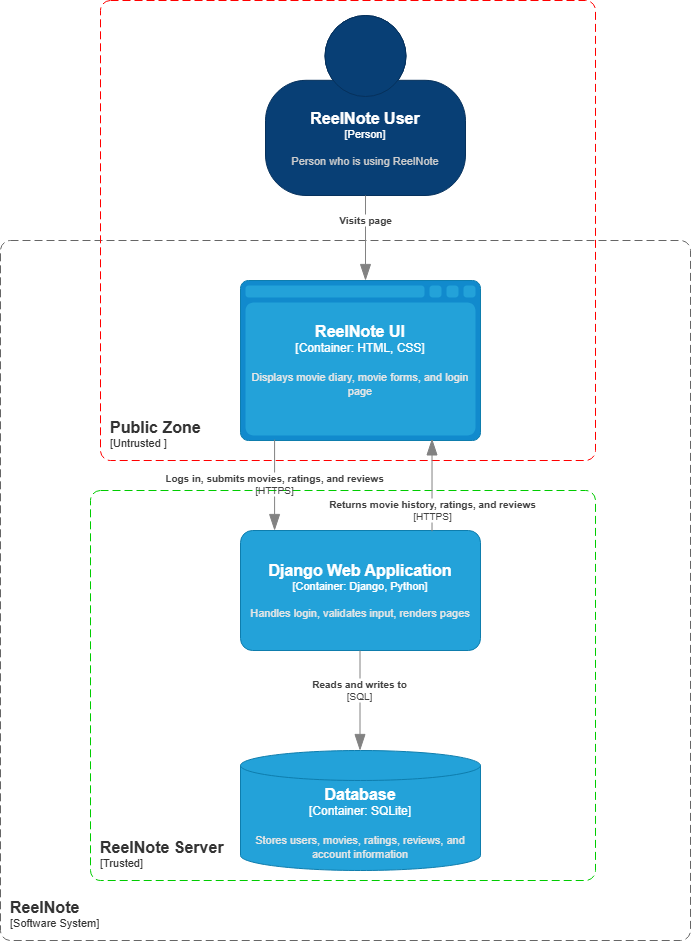

The diagram above was exported from draw.io. Its source (the exported page's mxGraphModel, read from the mxfile embedded in the PNG):
<mxGraphModel dx="964" dy="2080" grid="1" gridSize="10" guides="1" tooltips="1" connect="1" arrows="1" fold="1" page="1" pageScale="1" pageWidth="850" pageHeight="1100" math="0" shadow="0">
  <root>
    <mxCell id="0" />
    <mxCell id="1" parent="0" />
    <object placeholders="1" c4Name="Django Web Application" c4Type="Container" c4Technology="Django, Python" c4Description="Handles login, validates input, renders pages" label="&lt;font style=&quot;font-size: 16px&quot;&gt;&lt;b&gt;%c4Name%&lt;/b&gt;&lt;/font&gt;&lt;div&gt;[%c4Type%: %c4Technology%]&lt;/div&gt;&lt;br&gt;&lt;div&gt;&lt;font style=&quot;font-size: 11px&quot;&gt;&lt;font color=&quot;#E6E6E6&quot;&gt;%c4Description%&lt;/font&gt;&lt;/div&gt;" id="NR4TWVwe9H7w1jGv4FxR-3">
      <mxCell parent="1" style="rounded=1;whiteSpace=wrap;html=1;fontSize=11;labelBackgroundColor=none;fillColor=#23A2D9;fontColor=#ffffff;align=center;arcSize=10;strokeColor=#0E7DAD;metaEdit=1;resizable=0;points=[[0.25,0,0],[0.5,0,0],[0.75,0,0],[1,0.25,0],[1,0.5,0],[1,0.75,0],[0.75,1,0],[0.5,1,0],[0.25,1,0],[0,0.75,0],[0,0.5,0],[0,0.25,0]];" vertex="1">
        <mxGeometry height="120" width="240" x="300" y="300" as="geometry" />
      </mxCell>
    </object>
    <object placeholders="1" c4Name="ReelNote" c4Type="ContainerScopeBoundary" c4Application="Software System" label="&lt;font style=&quot;font-size: 16px&quot;&gt;&lt;b&gt;&lt;div style=&quot;text-align: left&quot;&gt;%c4Name%&lt;/div&gt;&lt;/b&gt;&lt;/font&gt;&lt;div style=&quot;text-align: left&quot;&gt;[%c4Application%]&lt;/div&gt;" id="NR4TWVwe9H7w1jGv4FxR-4">
      <mxCell parent="1" style="rounded=1;fontSize=11;whiteSpace=wrap;html=1;dashed=1;arcSize=20;fillColor=none;strokeColor=#666666;fontColor=#333333;labelBackgroundColor=none;align=left;verticalAlign=bottom;labelBorderColor=none;spacingTop=0;spacing=10;dashPattern=8 4;metaEdit=1;rotatable=0;perimeter=rectanglePerimeter;noLabel=0;labelPadding=0;allowArrows=0;connectable=0;expand=0;recursiveResize=0;editable=1;pointerEvents=0;absoluteArcSize=1;points=[[0.25,0,0],[0.5,0,0],[0.75,0,0],[1,0.25,0],[1,0.5,0],[1,0.75,0],[0.75,1,0],[0.5,1,0],[0.25,1,0],[0,0.75,0],[0,0.5,0],[0,0.25,0]];" vertex="1">
        <mxGeometry height="700" width="690" x="60" y="10" as="geometry" />
      </mxCell>
    </object>
    <object placeholders="1" c4Name="Database" c4Type="Container" c4Technology="SQLite" c4Description="Stores users, movies, ratings, reviews, and account information" label="&lt;font style=&quot;font-size: 16px&quot;&gt;&lt;b&gt;%c4Name%&lt;/b&gt;&lt;/font&gt;&lt;div&gt;[%c4Type%:&amp;nbsp;%c4Technology%]&lt;/div&gt;&lt;br&gt;&lt;div&gt;&lt;font style=&quot;font-size: 11px&quot;&gt;&lt;font color=&quot;#E6E6E6&quot;&gt;%c4Description%&lt;/font&gt;&lt;/div&gt;" id="NR4TWVwe9H7w1jGv4FxR-5">
      <mxCell parent="1" style="shape=cylinder3;size=15;whiteSpace=wrap;html=1;boundedLbl=1;rounded=0;labelBackgroundColor=none;fillColor=#23A2D9;fontSize=12;fontColor=#ffffff;align=center;strokeColor=#0E7DAD;metaEdit=1;points=[[0.5,0,0],[1,0.25,0],[1,0.5,0],[1,0.75,0],[0.5,1,0],[0,0.75,0],[0,0.5,0],[0,0.25,0]];resizable=0;" vertex="1">
        <mxGeometry height="120" width="240" x="300" y="520" as="geometry" />
      </mxCell>
    </object>
    <object placeholders="1" c4Name="ReelNote User" c4Type="Person" c4Description="Person who is using ReelNote" label="&lt;font style=&quot;font-size: 16px&quot;&gt;&lt;b&gt;%c4Name%&lt;/b&gt;&lt;/font&gt;&lt;div&gt;[%c4Type%]&lt;/div&gt;&lt;br&gt;&lt;div&gt;&lt;font style=&quot;font-size: 11px&quot;&gt;&lt;font color=&quot;#cccccc&quot;&gt;%c4Description%&lt;/font&gt;&lt;/div&gt;" id="NR4TWVwe9H7w1jGv4FxR-6">
      <mxCell parent="1" style="html=1;fontSize=11;dashed=0;whiteSpace=wrap;fillColor=#083F75;strokeColor=#06315C;fontColor=#ffffff;shape=mxgraph.c4.person2;align=center;metaEdit=1;points=[[0.5,0,0],[1,0.5,0],[1,0.75,0],[0.75,1,0],[0.5,1,0],[0.25,1,0],[0,0.75,0],[0,0.5,0]];resizable=0;" vertex="1">
        <mxGeometry height="180" width="200" x="325" y="-215" as="geometry" />
      </mxCell>
    </object>
    <object placeholders="1" c4Type="Relationship" c4Technology="SQL" c4Description="Reads and writes to" label="&lt;div style=&quot;text-align: left&quot;&gt;&lt;div style=&quot;text-align: center&quot;&gt;&lt;b&gt;%c4Description%&lt;/b&gt;&lt;/div&gt;&lt;div style=&quot;text-align: center&quot;&gt;[%c4Technology%]&lt;/div&gt;&lt;/div&gt;" id="NR4TWVwe9H7w1jGv4FxR-7">
      <mxCell edge="1" parent="1" style="endArrow=blockThin;html=1;fontSize=10;fontColor=#404040;strokeWidth=1;endFill=1;strokeColor=#828282;elbow=vertical;metaEdit=1;endSize=14;startSize=14;jumpStyle=arc;jumpSize=16;rounded=0;edgeStyle=orthogonalEdgeStyle;defaultLabelBackgroundColor=page;">
        <mxGeometry relative="1" width="240" x="-0.2" as="geometry">
          <mxPoint as="offset" />
          <mxPoint x="419.5" y="420" as="sourcePoint" />
          <mxPoint x="419.5" y="520" as="targetPoint" />
        </mxGeometry>
      </mxCell>
    </object>
    <object placeholders="1" c4Name="Public Zone" c4Type="SystemScopeBoundary" c4Application="Untrusted " label="&lt;font style=&quot;font-size: 16px&quot;&gt;&lt;b&gt;&lt;div style=&quot;text-align: left&quot;&gt;%c4Name%&lt;/div&gt;&lt;/b&gt;&lt;/font&gt;&lt;div style=&quot;text-align: left&quot;&gt;[%c4Application%]&lt;/div&gt;" id="NR4TWVwe9H7w1jGv4FxR-10">
      <mxCell parent="1" style="rounded=1;fontSize=11;whiteSpace=wrap;html=1;dashed=1;arcSize=20;fillColor=none;strokeColor=#FF0000;fontColor=#333333;labelBackgroundColor=none;align=left;verticalAlign=bottom;labelBorderColor=none;spacingTop=0;spacing=10;dashPattern=8 4;metaEdit=1;rotatable=0;perimeter=rectanglePerimeter;noLabel=0;labelPadding=0;allowArrows=0;connectable=0;expand=0;recursiveResize=0;editable=1;pointerEvents=0;absoluteArcSize=1;points=[[0.25,0,0],[0.5,0,0],[0.75,0,0],[1,0.25,0],[1,0.5,0],[1,0.75,0],[0.75,1,0],[0.5,1,0],[0.25,1,0],[0,0.75,0],[0,0.5,0],[0,0.25,0]];" vertex="1">
        <mxGeometry height="460" width="495" x="160" y="-230" as="geometry" />
      </mxCell>
    </object>
    <object placeholders="1" c4Name="ReelNote Server" c4Type="SystemScopeBoundary" c4Application="Trusted" label="&lt;font style=&quot;font-size: 16px&quot;&gt;&lt;b&gt;&lt;div style=&quot;text-align: left&quot;&gt;%c4Name%&lt;/div&gt;&lt;/b&gt;&lt;/font&gt;&lt;div style=&quot;text-align: left&quot;&gt;[%c4Application%]&lt;/div&gt;" id="NR4TWVwe9H7w1jGv4FxR-11">
      <mxCell parent="1" style="rounded=1;fontSize=11;whiteSpace=wrap;html=1;dashed=1;arcSize=20;fillColor=none;strokeColor=#00CC00;fontColor=#333333;labelBackgroundColor=none;align=left;verticalAlign=bottom;labelBorderColor=none;spacingTop=0;spacing=10;dashPattern=8 4;metaEdit=1;rotatable=0;perimeter=rectanglePerimeter;noLabel=0;labelPadding=0;allowArrows=0;connectable=0;expand=0;recursiveResize=0;editable=1;pointerEvents=0;absoluteArcSize=1;points=[[0.25,0,0],[0.5,0,0],[0.75,0,0],[1,0.25,0],[1,0.5,0],[1,0.75,0],[0.75,1,0],[0.5,1,0],[0.25,1,0],[0,0.75,0],[0,0.5,0],[0,0.25,0]];" vertex="1">
        <mxGeometry height="390" width="505" x="150" y="260" as="geometry" />
      </mxCell>
    </object>
    <object placeholders="1" c4Name="ReelNote UI" c4Type="Container" c4Technology="HTML, CSS" c4Description="Displays movie diary, movie forms, and login page" label="&lt;font style=&quot;font-size: 16px&quot;&gt;&lt;b&gt;%c4Name%&lt;/b&gt;&lt;/font&gt;&lt;div&gt;[%c4Type%:&amp;nbsp;%c4Technology%]&lt;/div&gt;&lt;br&gt;&lt;div&gt;&lt;font style=&quot;font-size: 11px&quot;&gt;&lt;font color=&quot;#E6E6E6&quot;&gt;%c4Description%&lt;/font&gt;&lt;/div&gt;" id="NR4TWVwe9H7w1jGv4FxR-12">
      <mxCell parent="1" style="shape=mxgraph.c4.webBrowserContainer2;whiteSpace=wrap;html=1;boundedLbl=1;rounded=0;labelBackgroundColor=none;strokeColor=#118ACD;fillColor=#23A2D9;strokeColor=#118ACD;strokeColor2=#0E7DAD;fontSize=12;fontColor=#ffffff;align=center;metaEdit=1;points=[[0.5,0,0],[1,0.25,0],[1,0.5,0],[1,0.75,0],[0.5,1,0],[0,0.75,0],[0,0.5,0],[0,0.25,0]];resizable=0;" vertex="1">
        <mxGeometry height="160" width="240" x="300" y="50" as="geometry" />
      </mxCell>
    </object>
    <object placeholders="1" c4Type="Relationship" c4Description="Visits page" label="&lt;div style=&quot;text-align: left&quot;&gt;&lt;div style=&quot;text-align: center&quot;&gt;&lt;b&gt;%c4Description%&lt;/b&gt;&lt;/div&gt;" id="NR4TWVwe9H7w1jGv4FxR-14">
      <mxCell edge="1" parent="1" source="NR4TWVwe9H7w1jGv4FxR-6" style="endArrow=blockThin;html=1;fontSize=10;fontColor=#404040;strokeWidth=1;endFill=1;strokeColor=#828282;elbow=vertical;metaEdit=1;endSize=14;startSize=14;jumpStyle=arc;jumpSize=16;rounded=0;edgeStyle=orthogonalEdgeStyle;defaultLabelBackgroundColor=page;exitX=0.5;exitY=1;exitDx=0;exitDy=0;exitPerimeter=0;">
        <mxGeometry relative="1" width="240" x="-0.4118" as="geometry">
          <mxPoint as="offset" />
          <mxPoint x="410" y="10" as="sourcePoint" />
          <mxPoint x="425" y="50" as="targetPoint" />
        </mxGeometry>
      </mxCell>
    </object>
    <object placeholders="1" c4Type="Relationship" c4Technology="HTTPS" c4Description="Logs in, submits movies, ratings, and reviews" label="&lt;div style=&quot;text-align: left&quot;&gt;&lt;div style=&quot;text-align: center&quot;&gt;&lt;b&gt;%c4Description%&lt;/b&gt;&lt;/div&gt;&lt;div style=&quot;text-align: center&quot;&gt;[%c4Technology%]&lt;/div&gt;&lt;/div&gt;" id="NR4TWVwe9H7w1jGv4FxR-15">
      <mxCell edge="1" parent="1" source="NR4TWVwe9H7w1jGv4FxR-12" style="endArrow=blockThin;html=1;fontSize=10;fontColor=#404040;strokeWidth=1;endFill=1;strokeColor=#828282;elbow=vertical;metaEdit=1;endSize=14;startSize=14;jumpStyle=arc;jumpSize=16;rounded=0;edgeStyle=orthogonalEdgeStyle;defaultLabelBackgroundColor=page;exitX=0.142;exitY=0.995;exitDx=0;exitDy=0;exitPerimeter=0;">
        <mxGeometry relative="1" width="240" as="geometry">
          <mxPoint x="350" y="250" as="sourcePoint" />
          <mxPoint x="334.1" y="300" as="targetPoint" />
        </mxGeometry>
      </mxCell>
    </object>
    <object placeholders="1" c4Type="Relationship" c4Technology="HTTPS" c4Description="Returns movie history, ratings, and reviews" label="&lt;div style=&quot;text-align: left&quot;&gt;&lt;div style=&quot;text-align: center&quot;&gt;&lt;b&gt;%c4Description%&lt;/b&gt;&lt;/div&gt;&lt;div style=&quot;text-align: center&quot;&gt;[%c4Technology%]&lt;/div&gt;&lt;/div&gt;" id="NR4TWVwe9H7w1jGv4FxR-16">
      <mxCell edge="1" parent="1" source="NR4TWVwe9H7w1jGv4FxR-3" style="endArrow=blockThin;html=1;fontSize=10;fontColor=#404040;strokeWidth=1;endFill=1;strokeColor=#828282;elbow=vertical;metaEdit=1;endSize=14;startSize=14;jumpStyle=arc;jumpSize=16;rounded=0;edgeStyle=orthogonalEdgeStyle;defaultLabelBackgroundColor=page;exitX=0.798;exitY=0.007;exitDx=0;exitDy=0;exitPerimeter=0;entryX=0.798;entryY=0.99;entryDx=0;entryDy=0;entryPerimeter=0;" target="NR4TWVwe9H7w1jGv4FxR-12">
        <mxGeometry relative="1" width="240" x="-0.5491" as="geometry">
          <mxPoint as="offset" />
          <mxPoint x="510" y="270" as="sourcePoint" />
          <mxPoint x="750" y="270" as="targetPoint" />
        </mxGeometry>
      </mxCell>
    </object>
  </root>
</mxGraphModel>